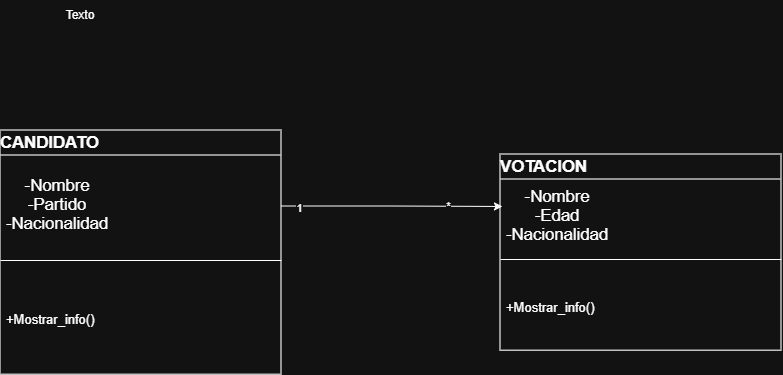

The diagram above was exported from draw.io. Its source (the exported page's mxGraphModel, read from the mxfile embedded in the PNG):
<mxGraphModel dx="872" dy="439" grid="1" gridSize="10" guides="1" tooltips="1" connect="1" arrows="1" fold="1" page="1" pageScale="1" pageWidth="583" pageHeight="827" math="0" shadow="0">
  <root>
    <mxCell id="0" />
    <mxCell id="1" parent="0" />
    <mxCell id="-6L3QfxEZCSx_64kmzrN-15" value="&lt;font style=&quot;vertical-align: inherit;&quot; dir=&quot;auto&quot;&gt;&lt;font style=&quot;vertical-align: inherit;&quot; dir=&quot;auto&quot;&gt;Texto&lt;/font&gt;&lt;/font&gt;" style="text;html=1;whiteSpace=wrap;strokeColor=none;fillColor=none;align=center;verticalAlign=middle;rounded=0;" parent="1" vertex="1">
      <mxGeometry x="110" y="430" width="60" height="30" as="geometry" />
    </mxCell>
    <mxCell id="ih6WCrLEf-6ptKObhDwV-1" value="CANDIDATO" style="html=1;overflow=block;blockSpacing=1;swimlane;childLayout=stackLayout;horizontal=1;horizontalStack=0;resizeParent=1;resizeParentMax=0;resizeLast=0;collapsible=0;marginBottom=0;swimlaneFillColor=#ffffff;startSize=25;whiteSpace=wrap;fontSize=16.7;fontStyle=1;align=left;spacing=0;strokeColor=#333333;strokeOpacity=100;strokeWidth=1.5;" vertex="1" parent="1">
      <mxGeometry x="60" y="560" width="281" height="244.25" as="geometry" />
    </mxCell>
    <mxCell id="ih6WCrLEf-6ptKObhDwV-2" value="&lt;div style=&quot;display: flex; justify-content: center; text-align: center; align-items: baseline; font-size: 0; line-height: 1.25;margin-top: -2px;&quot;&gt;&lt;span&gt;&lt;span style=&quot;font-size:16.7px;&quot;&gt;-Nombre&#10;&lt;/span&gt;&lt;/span&gt;&lt;/div&gt;&lt;div style=&quot;display: flex; justify-content: center; text-align: center; align-items: baseline; font-size: 0; line-height: 1.25;margin-top: -2px;&quot;&gt;&lt;span&gt;&lt;span style=&quot;font-size:16.7px;&quot;&gt;-Partido&#10;&lt;/span&gt;&lt;/span&gt;&lt;/div&gt;&lt;div style=&quot;display: flex; justify-content: center; text-align: center; align-items: baseline; font-size: 0; line-height: 1.25;margin-top: -2px;&quot;&gt;&lt;span&gt;&lt;span style=&quot;font-size:16.7px;&quot;&gt;-Nacionalidad&lt;/span&gt;&lt;/span&gt;&lt;/div&gt;" style="part=1;html=1;resizeHeight=0;strokeColor=none;fillColor=none;align=left;verticalAlign=middle;spacingLeft=4;spacingRight=4;overflow=hidden;rotatable=0;points=[[0,0.5],[1,0.5]];portConstraint=eastwest;swimlaneFillColor=#ffffff;strokeOpacity=100;whiteSpace=wrap;fontSize=16.7;" vertex="1" parent="ih6WCrLEf-6ptKObhDwV-1">
      <mxGeometry y="25" width="281" height="101" as="geometry" />
    </mxCell>
    <mxCell id="ih6WCrLEf-6ptKObhDwV-3" value="" style="line;strokeWidth=1;fillColor=none;align=left;verticalAlign=middle;spacingTop=-1;spacingLeft=3;spacingRight=3;rotatable=0;labelPosition=right;points=[];portConstraint=eastwest;" vertex="1" parent="ih6WCrLEf-6ptKObhDwV-1">
      <mxGeometry y="126" width="281" height="8" as="geometry" />
    </mxCell>
    <mxCell id="ih6WCrLEf-6ptKObhDwV-4" value="+Mostrar_info() " style="part=1;resizeHeight=0;strokeColor=none;fillColor=none;align=left;verticalAlign=middle;spacingLeft=4;spacingRight=4;rotatable=0;points=[[0,0.5],[1,0.5]];portConstraint=eastwest;swimlaneFillColor=#ffffff;strokeOpacity=100;whiteSpace=wrap;overflow=block;blockSpacing=1;html=1;fontSize=13;" vertex="1" parent="ih6WCrLEf-6ptKObhDwV-1">
      <mxGeometry y="134" width="281" height="110.25" as="geometry" />
    </mxCell>
    <mxCell id="ih6WCrLEf-6ptKObhDwV-5" value="VOTACION" style="html=1;overflow=block;blockSpacing=1;swimlane;childLayout=stackLayout;horizontal=1;horizontalStack=0;resizeParent=1;resizeParentMax=0;resizeLast=0;collapsible=0;marginBottom=0;swimlaneFillColor=#ffffff;startSize=25;whiteSpace=wrap;fontSize=16.7;fontStyle=1;align=left;spacing=0;strokeColor=#333333;strokeOpacity=100;strokeWidth=1.5;" vertex="1" parent="1">
      <mxGeometry x="560" y="584" width="281" height="196.25" as="geometry" />
    </mxCell>
    <mxCell id="ih6WCrLEf-6ptKObhDwV-6" value="&lt;div style=&quot;display: flex; justify-content: center; text-align: center; align-items: baseline; font-size: 0; line-height: 1.25;margin-top: -2px;&quot;&gt;&lt;span&gt;&lt;span style=&quot;font-size:16.7px;&quot;&gt;-Nombre&#10;&lt;/span&gt;&lt;/span&gt;&lt;/div&gt;&lt;div style=&quot;display: flex; justify-content: center; text-align: center; align-items: baseline; font-size: 0; line-height: 1.25;margin-top: -2px;&quot;&gt;&lt;span&gt;&lt;span style=&quot;font-size:16.7px;&quot;&gt;-Edad&#10;&lt;/span&gt;&lt;/span&gt;&lt;/div&gt;&lt;div style=&quot;display: flex; justify-content: center; text-align: center; align-items: baseline; font-size: 0; line-height: 1.25;margin-top: -2px;&quot;&gt;&lt;span&gt;&lt;span style=&quot;font-size:16.7px;&quot;&gt;-Nacionalidad&lt;/span&gt;&lt;/span&gt;&lt;/div&gt;" style="part=1;html=1;resizeHeight=0;strokeColor=none;fillColor=none;align=left;verticalAlign=middle;spacingLeft=4;spacingRight=4;overflow=hidden;rotatable=0;points=[[0,0.5],[1,0.5]];portConstraint=eastwest;swimlaneFillColor=#ffffff;strokeOpacity=100;whiteSpace=wrap;fontSize=16.7;" vertex="1" parent="ih6WCrLEf-6ptKObhDwV-5">
      <mxGeometry y="25" width="281" height="76" as="geometry" />
    </mxCell>
    <mxCell id="ih6WCrLEf-6ptKObhDwV-7" value="" style="line;strokeWidth=1;fillColor=none;align=left;verticalAlign=middle;spacingTop=-1;spacingLeft=3;spacingRight=3;rotatable=0;labelPosition=right;points=[];portConstraint=eastwest;" vertex="1" parent="ih6WCrLEf-6ptKObhDwV-5">
      <mxGeometry y="101" width="281" height="8" as="geometry" />
    </mxCell>
    <mxCell id="ih6WCrLEf-6ptKObhDwV-8" value="+Mostrar_info() " style="part=1;resizeHeight=0;strokeColor=none;fillColor=none;align=left;verticalAlign=middle;spacingLeft=4;spacingRight=4;rotatable=0;points=[[0,0.5],[1,0.5]];portConstraint=eastwest;swimlaneFillColor=#ffffff;strokeOpacity=100;whiteSpace=wrap;overflow=block;blockSpacing=1;html=1;fontSize=13;" vertex="1" parent="ih6WCrLEf-6ptKObhDwV-5">
      <mxGeometry y="109" width="281" height="87.25" as="geometry" />
    </mxCell>
    <mxCell id="ih6WCrLEf-6ptKObhDwV-12" style="edgeStyle=orthogonalEdgeStyle;rounded=0;orthogonalLoop=1;jettySize=auto;html=1;entryX=0.007;entryY=0.355;entryDx=0;entryDy=0;entryPerimeter=0;" edge="1" parent="1" source="ih6WCrLEf-6ptKObhDwV-2" target="ih6WCrLEf-6ptKObhDwV-6">
      <mxGeometry relative="1" as="geometry" />
    </mxCell>
    <mxCell id="ih6WCrLEf-6ptKObhDwV-13" value="&lt;font style=&quot;vertical-align: inherit;&quot; dir=&quot;auto&quot;&gt;&lt;font style=&quot;vertical-align: inherit;&quot; dir=&quot;auto&quot;&gt;1&lt;/font&gt;&lt;/font&gt;" style="edgeLabel;html=1;align=center;verticalAlign=middle;resizable=0;points=[];" vertex="1" connectable="0" parent="ih6WCrLEf-6ptKObhDwV-12">
      <mxGeometry x="-0.8465" y="-2" relative="1" as="geometry">
        <mxPoint as="offset" />
      </mxGeometry>
    </mxCell>
    <mxCell id="ih6WCrLEf-6ptKObhDwV-14" value="&lt;font style=&quot;vertical-align: inherit;&quot; dir=&quot;auto&quot;&gt;&lt;font style=&quot;vertical-align: inherit;&quot; dir=&quot;auto&quot;&gt;*&lt;/font&gt;&lt;/font&gt;" style="edgeLabel;html=1;align=center;verticalAlign=middle;resizable=0;points=[];" vertex="1" connectable="0" parent="ih6WCrLEf-6ptKObhDwV-12">
      <mxGeometry x="0.5038" relative="1" as="geometry">
        <mxPoint as="offset" />
      </mxGeometry>
    </mxCell>
  </root>
</mxGraphModel>